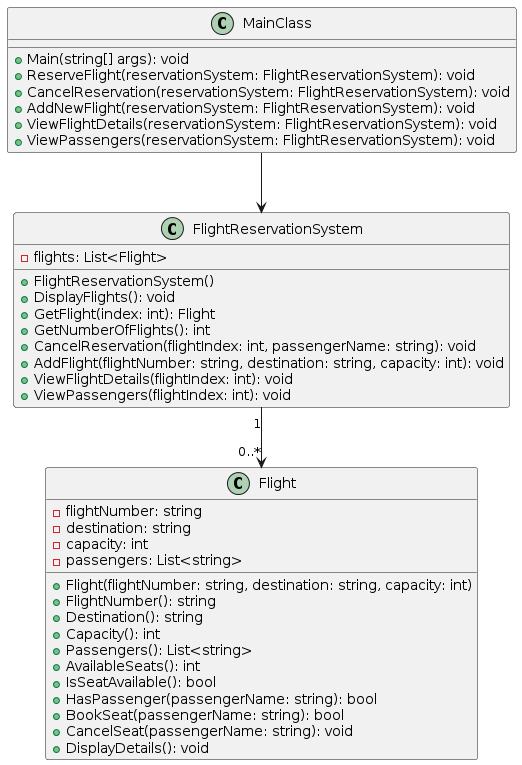

The diagram above was rendered by PlantUML. Its source (embedded in the PNG):
@startuml
class Flight {
    - flightNumber: string
    - destination: string
    - capacity: int
    - passengers: List<string>
    + Flight(flightNumber: string, destination: string, capacity: int)
    + FlightNumber(): string
    + Destination(): string
    + Capacity(): int
    + Passengers(): List<string>
    + AvailableSeats(): int
    + IsSeatAvailable(): bool
    + HasPassenger(passengerName: string): bool
    + BookSeat(passengerName: string): bool
    + CancelSeat(passengerName: string): void
    + DisplayDetails(): void
}

class FlightReservationSystem {
    - flights: List<Flight>
    + FlightReservationSystem()
    + DisplayFlights(): void
    + GetFlight(index: int): Flight
    + GetNumberOfFlights(): int
    + CancelReservation(flightIndex: int, passengerName: string): void
    + AddFlight(flightNumber: string, destination: string, capacity: int): void
    + ViewFlightDetails(flightIndex: int): void
    + ViewPassengers(flightIndex: int): void
}

class MainClass {
    + Main(string[] args): void
    + ReserveFlight(reservationSystem: FlightReservationSystem): void
    + CancelReservation(reservationSystem: FlightReservationSystem): void
    + AddNewFlight(reservationSystem: FlightReservationSystem): void
    + ViewFlightDetails(reservationSystem: FlightReservationSystem): void
    + ViewPassengers(reservationSystem: FlightReservationSystem): void
}

FlightReservationSystem "1" --> "0..*" Flight
MainClass --> FlightReservationSystem
@enduml